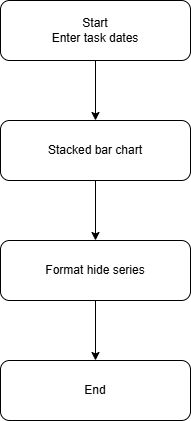

The diagram above was exported from draw.io. Its source (the exported page's mxGraphModel, read from the mxfile embedded in the PNG):
<mxGraphModel dx="1030" dy="596" grid="1" gridSize="10" guides="1" tooltips="1" connect="1" arrows="1" fold="1" page="1" pageScale="1" pageWidth="850" pageHeight="1100" math="0" shadow="0">
  <root>
    <mxCell id="0" />
    <mxCell id="1" parent="0" />
    <mxCell id="Tt9kXb8kTtbxbwzOgmXw-6" edge="1" parent="1" source="Tt9kXb8kTtbxbwzOgmXw-2" style="edgeStyle=orthogonalEdgeStyle;rounded=0;orthogonalLoop=1;jettySize=auto;html=1;" target="Tt9kXb8kTtbxbwzOgmXw-3" value="">
      <mxGeometry relative="1" as="geometry" />
    </mxCell>
    <mxCell id="Tt9kXb8kTtbxbwzOgmXw-2" parent="1" style="rounded=1;whiteSpace=wrap;html=1;" value="Start&lt;br&gt;&lt;div&gt;Enter task dates&lt;/div&gt;" vertex="1">
      <mxGeometry height="60" width="190" x="330" y="70" as="geometry" />
    </mxCell>
    <mxCell id="Tt9kXb8kTtbxbwzOgmXw-7" edge="1" parent="1" source="Tt9kXb8kTtbxbwzOgmXw-3" style="edgeStyle=orthogonalEdgeStyle;rounded=0;orthogonalLoop=1;jettySize=auto;html=1;" target="Tt9kXb8kTtbxbwzOgmXw-4" value="">
      <mxGeometry relative="1" as="geometry" />
    </mxCell>
    <mxCell id="Tt9kXb8kTtbxbwzOgmXw-3" parent="1" style="rounded=1;whiteSpace=wrap;html=1;" value="Stacked bar chart" vertex="1">
      <mxGeometry height="60" width="190" x="330" y="190" as="geometry" />
    </mxCell>
    <mxCell id="Tt9kXb8kTtbxbwzOgmXw-8" edge="1" parent="1" source="Tt9kXb8kTtbxbwzOgmXw-4" style="edgeStyle=orthogonalEdgeStyle;rounded=0;orthogonalLoop=1;jettySize=auto;html=1;" target="Tt9kXb8kTtbxbwzOgmXw-5" value="">
      <mxGeometry relative="1" as="geometry" />
    </mxCell>
    <mxCell id="Tt9kXb8kTtbxbwzOgmXw-4" parent="1" style="rounded=1;whiteSpace=wrap;html=1;" value="Format hide series" vertex="1">
      <mxGeometry height="60" width="190" x="330" y="310" as="geometry" />
    </mxCell>
    <mxCell id="Tt9kXb8kTtbxbwzOgmXw-5" parent="1" style="rounded=1;whiteSpace=wrap;html=1;" value="End" vertex="1">
      <mxGeometry height="60" width="190" x="330" y="430" as="geometry" />
    </mxCell>
  </root>
</mxGraphModel>